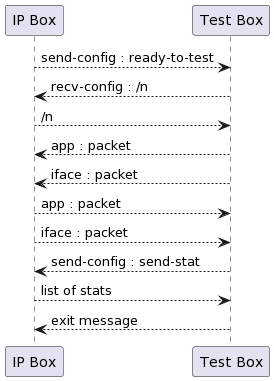

The diagram above was rendered by PlantUML. Its source (embedded in the PNG):
@startuml
participant "IP Box" as IP 
participant "Test Box" as Test


IP --> Test : send-config : ready-to-test
Test --> IP : recv-config : /n
IP --> Test : /n
Test --> IP : app : packet 
Test --> IP : iface : packet 
IP --> Test : app : packet 
IP --> Test : iface : packet 
Test --> IP : send-config : send-stat
IP --> Test : list of stats 
Test --> IP : exit message
@enduml